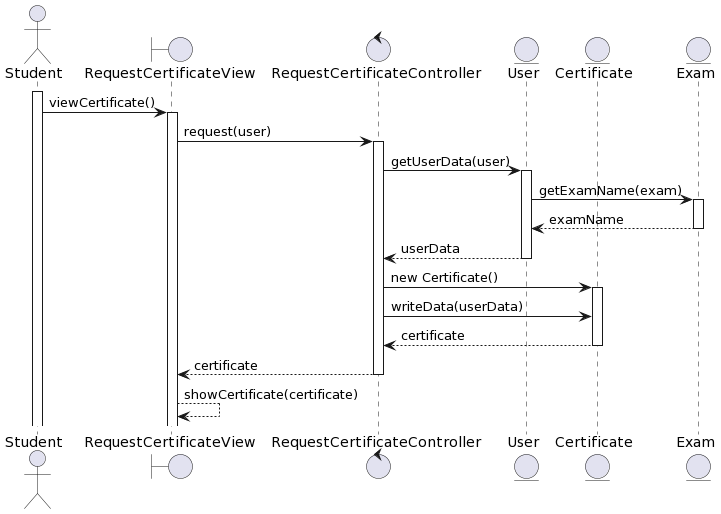

The diagram above was rendered by PlantUML. Its source (embedded in the PNG):
@startuml
actor Student
boundary RequestCertificateView
control RequestCertificateController
entity User
entity Certificate
entity Exam


activate Student
Student -> RequestCertificateView: viewCertificate()
activate RequestCertificateView
RequestCertificateView -> RequestCertificateController: request(user)
activate RequestCertificateController
RequestCertificateController -> User: getUserData(user)
activate User
User -> Exam: getExamName(exam)
activate Exam
Exam --> User: examName
deactivate Exam
User --> RequestCertificateController: userData
deactivate User
RequestCertificateController -> Certificate: new Certificate()
activate Certificate
RequestCertificateController -> Certificate: writeData(userData)
Certificate --> RequestCertificateController: certificate
deactivate Certificate
RequestCertificateController --> RequestCertificateView: certificate
deactivate RequestCertificateController
RequestCertificateView --> RequestCertificateView: showCertificate(certificate)
@enduml